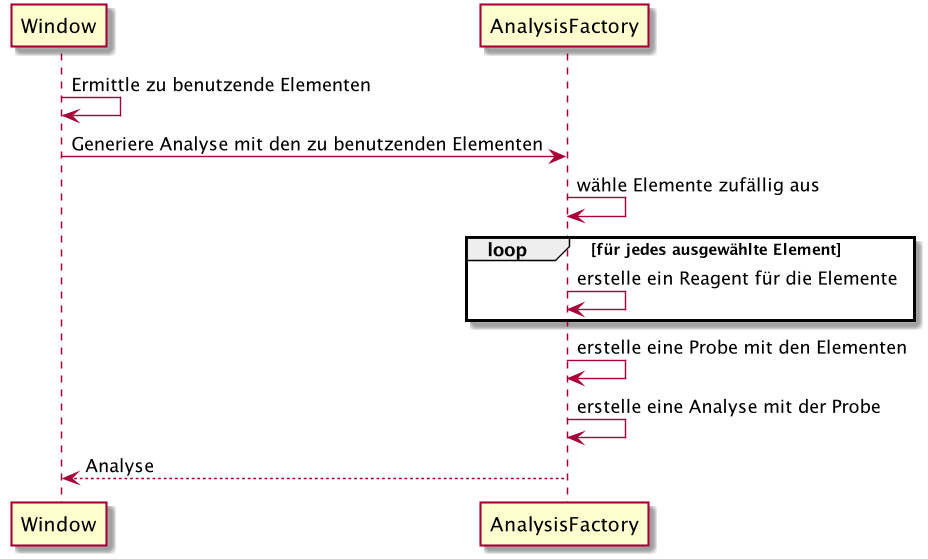

The diagram above was rendered by PlantUML. Its source (embedded in the PNG):
@startuml

Window -> Window: Ermittle zu benutzende Elementen
Window -> AnalysisFactory: Generiere Analyse mit den zu benutzenden Elementen
AnalysisFactory -> AnalysisFactory: wähle Elemente zufällig aus
loop für jedes ausgewählte Element
    AnalysisFactory -> AnalysisFactory: erstelle ein Reagent für die Elemente
end
AnalysisFactory -> AnalysisFactory: erstelle eine Probe mit den Elementen
AnalysisFactory -> AnalysisFactory: erstelle eine Analyse mit der Probe

AnalysisFactory --> Window: Analyse

@enduml